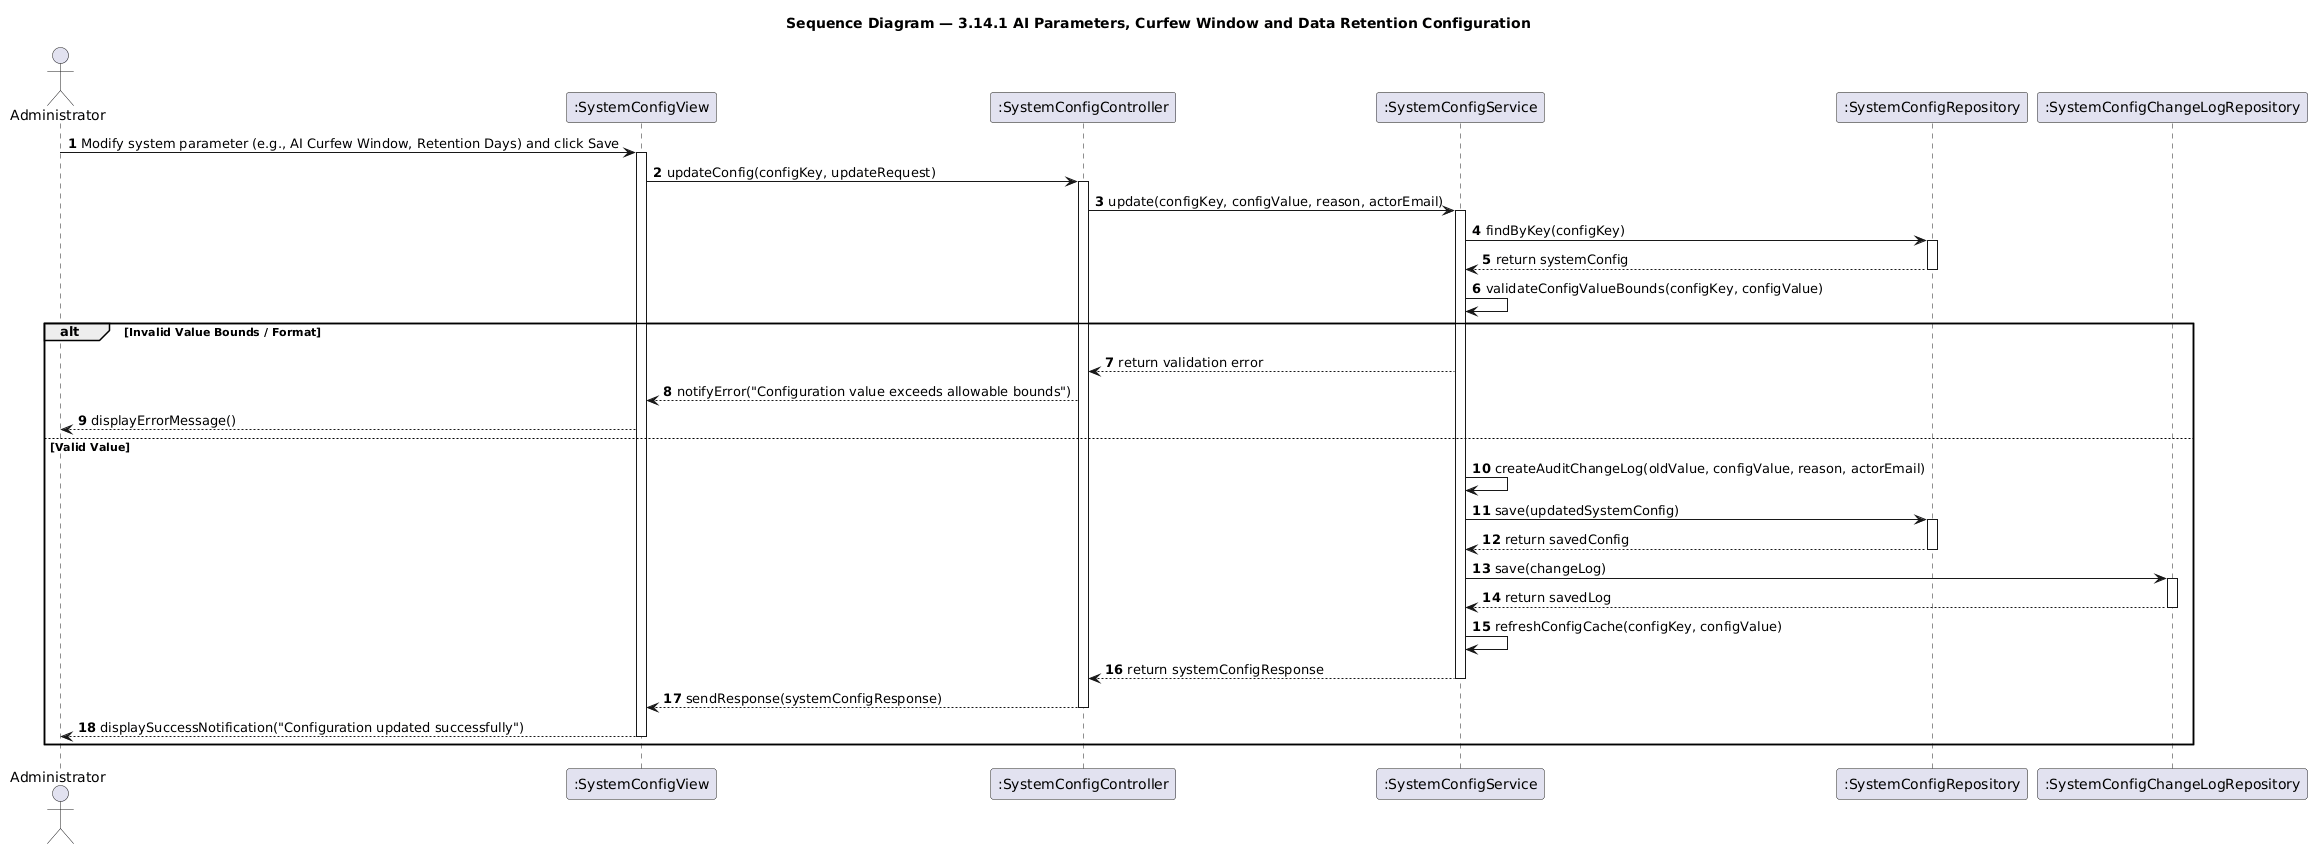

The diagram above was rendered by PlantUML. Its source (embedded in the PNG):
@startuml seq-system-config
title Sequence Diagram — 3.14.1 AI Parameters, Curfew Window and Data Retention Configuration
skinparam shadowing false
autonumber

actor "Administrator" as Admin
participant ":SystemConfigView" as View
participant ":SystemConfigController" as Controller
participant ":SystemConfigService" as Service
participant ":SystemConfigRepository" as ConfigRepo
participant ":SystemConfigChangeLogRepository" as LogRepo

Admin -> View: Modify system parameter (e.g., AI Curfew Window, Retention Days) and click Save
activate View

View -> Controller: updateConfig(configKey, updateRequest)
activate Controller

Controller -> Service: update(configKey, configValue, reason, actorEmail)
activate Service

Service -> ConfigRepo: findByKey(configKey)
activate ConfigRepo
ConfigRepo --> Service: return systemConfig
deactivate ConfigRepo

Service -> Service: validateConfigValueBounds(configKey, configValue)

alt Invalid Value Bounds / Format
    Service --> Controller: return validation error
    Controller --> View: notifyError("Configuration value exceeds allowable bounds")
    View --> Admin: displayErrorMessage()
else Valid Value
    Service -> Service: createAuditChangeLog(oldValue, configValue, reason, actorEmail)

    Service -> ConfigRepo: save(updatedSystemConfig)
    activate ConfigRepo
    ConfigRepo --> Service: return savedConfig
    deactivate ConfigRepo

    Service -> LogRepo: save(changeLog)
    activate LogRepo
    LogRepo --> Service: return savedLog
    deactivate LogRepo

    Service -> Service: refreshConfigCache(configKey, configValue)

    Service --> Controller: return systemConfigResponse
    deactivate Service

    Controller --> View: sendResponse(systemConfigResponse)
    deactivate Controller

    View --> Admin: displaySuccessNotification("Configuration updated successfully")
    deactivate View
end

@enduml